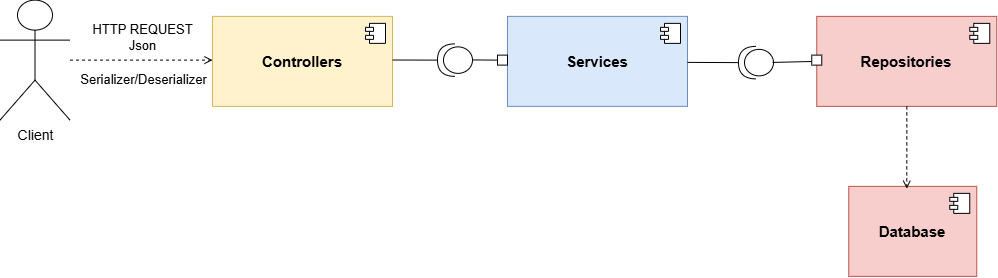

The diagram above was exported from draw.io. Its source (the exported page's mxGraphModel, read from the mxfile embedded in the PNG):
<mxGraphModel dx="1737" dy="1043" grid="1" gridSize="10" guides="1" tooltips="1" connect="1" arrows="1" fold="1" page="1" pageScale="1" pageWidth="827" pageHeight="1169" math="0" shadow="0">
  <root>
    <mxCell id="0" />
    <mxCell id="1" parent="0" />
    <mxCell id="2" parent="1" style="html=1;dropTarget=0;whiteSpace=wrap;fillColor=#fff2cc;strokeColor=#d6b656;" value="&lt;b&gt;&lt;font style=&quot;font-size: 15px;&quot;&gt;Controllers&lt;/font&gt;&lt;/b&gt;" vertex="1">
      <mxGeometry height="90" width="180" x="450" y="5608.87" as="geometry" />
    </mxCell>
    <mxCell id="3" parent="2" style="shape=module;jettyWidth=8;jettyHeight=4;" value="" vertex="1">
      <mxGeometry height="20" relative="1" width="20" x="1" as="geometry">
        <mxPoint x="-27" y="7" as="offset" />
      </mxGeometry>
    </mxCell>
    <mxCell id="4" parent="1" style="html=1;dropTarget=0;whiteSpace=wrap;fillColor=#dae8fc;strokeColor=#6c8ebf;" value="&lt;b&gt;&lt;font style=&quot;font-size: 15px;&quot;&gt;Services&lt;/font&gt;&lt;/b&gt;" vertex="1">
      <mxGeometry height="90" width="180" x="745" y="5608.87" as="geometry" />
    </mxCell>
    <mxCell id="5" parent="4" style="shape=module;jettyWidth=8;jettyHeight=4;" value="" vertex="1">
      <mxGeometry height="20" relative="1" width="20" x="1" as="geometry">
        <mxPoint x="-27" y="7" as="offset" />
      </mxGeometry>
    </mxCell>
    <mxCell id="6" parent="1" style="ellipse;whiteSpace=wrap;html=1;align=center;aspect=fixed;fillColor=none;strokeColor=none;resizable=0;perimeter=centerPerimeter;rotatable=0;allowArrows=0;points=[];outlineConnect=1;" value="" vertex="1">
      <mxGeometry height="10" width="10" x="645" y="5643.87" as="geometry" />
    </mxCell>
    <mxCell id="7" parent="1" style="shape=providedRequiredInterface;html=1;verticalLabelPosition=bottom;sketch=0;rotation=-180;" value="" vertex="1">
      <mxGeometry height="32.5" width="35" x="675" y="5636.37" as="geometry" />
    </mxCell>
    <mxCell id="8" parent="1" style="html=1;dropTarget=0;whiteSpace=wrap;fillColor=#f8cecc;strokeColor=#b85450;" value="&lt;b&gt;&lt;font style=&quot;font-size: 15px;&quot;&gt;Repositories&lt;/font&gt;&lt;/b&gt;" vertex="1">
      <mxGeometry height="90" width="180" x="1054.25" y="5608.87" as="geometry" />
    </mxCell>
    <mxCell id="9" parent="8" style="shape=module;jettyWidth=8;jettyHeight=4;" value="" vertex="1">
      <mxGeometry height="20" relative="1" width="20" x="1" as="geometry">
        <mxPoint x="-27" y="7" as="offset" />
      </mxGeometry>
    </mxCell>
    <mxCell id="10" parent="1" style="ellipse;whiteSpace=wrap;html=1;align=center;aspect=fixed;fillColor=none;strokeColor=none;resizable=0;perimeter=centerPerimeter;rotatable=0;allowArrows=0;points=[];outlineConnect=1;" value="" vertex="1">
      <mxGeometry height="10" width="10" x="975" y="5643.87" as="geometry" />
    </mxCell>
    <mxCell id="11" parent="1" style="rounded=0;whiteSpace=wrap;html=1;" value="" vertex="1">
      <mxGeometry height="10" width="10" x="735" y="5647.62" as="geometry" />
    </mxCell>
    <mxCell id="12" parent="1" style="html=1;dropTarget=0;whiteSpace=wrap;fillColor=#f8cecc;strokeColor=#b85450;" value="&lt;b&gt;&lt;font style=&quot;font-size: 15px;&quot;&gt;Database&lt;/font&gt;&lt;/b&gt;" vertex="1">
      <mxGeometry height="90" width="128" x="1086.25" y="5778.87" as="geometry" />
    </mxCell>
    <mxCell id="13" parent="12" style="shape=module;jettyWidth=8;jettyHeight=4;" value="" vertex="1">
      <mxGeometry height="20" relative="1" width="20" x="1" as="geometry">
        <mxPoint x="-27" y="7" as="offset" />
      </mxGeometry>
    </mxCell>
    <mxCell id="14" edge="1" parent="1" style="endArrow=none;html=1;rounded=0;entryX=1;entryY=0.5;entryDx=0;entryDy=0;entryPerimeter=0;" target="7" value="">
      <mxGeometry height="50" relative="1" width="50" as="geometry">
        <mxPoint x="630" y="5652.5" as="sourcePoint" />
        <mxPoint x="670" y="5652.87" as="targetPoint" />
      </mxGeometry>
    </mxCell>
    <mxCell id="15" edge="1" parent="1" style="endArrow=none;html=1;rounded=0;entryX=0;entryY=0.5;entryDx=0;entryDy=0;" target="11" value="">
      <mxGeometry height="50" relative="1" width="50" as="geometry">
        <mxPoint x="710" y="5652.43" as="sourcePoint" />
        <mxPoint x="740" y="5652.87" as="targetPoint" />
      </mxGeometry>
    </mxCell>
    <mxCell id="16" edge="1" parent="1" source="8" style="edgeStyle=orthogonalEdgeStyle;rounded=0;orthogonalLoop=1;jettySize=auto;html=1;entryX=0.453;entryY=0.026;entryDx=0;entryDy=0;entryPerimeter=0;dashed=1;endArrow=open;endFill=0;" target="12">
      <mxGeometry relative="1" as="geometry" />
    </mxCell>
    <mxCell id="17" parent="1" style="ellipse;whiteSpace=wrap;html=1;align=center;aspect=fixed;fillColor=none;strokeColor=none;resizable=0;perimeter=centerPerimeter;rotatable=0;allowArrows=0;points=[];outlineConnect=1;" value="" vertex="1">
      <mxGeometry height="10" width="10" x="960" y="5646.37" as="geometry" />
    </mxCell>
    <mxCell id="18" parent="1" style="shape=providedRequiredInterface;html=1;verticalLabelPosition=bottom;sketch=0;rotation=-180;" value="" vertex="1">
      <mxGeometry height="32.5" width="35" x="976" y="5638.87" as="geometry" />
    </mxCell>
    <mxCell id="19" edge="1" parent="1" style="endArrow=none;html=1;rounded=0;entryX=0;entryY=0.5;entryDx=0;entryDy=0;" target="8" value="">
      <mxGeometry height="50" relative="1" width="50" as="geometry">
        <mxPoint x="1010" y="5654.93" as="sourcePoint" />
        <mxPoint x="1035" y="5655.12" as="targetPoint" />
      </mxGeometry>
    </mxCell>
    <mxCell id="20" edge="1" parent="1" style="endArrow=none;html=1;rounded=0;entryX=1;entryY=0.5;entryDx=0;entryDy=0;entryPerimeter=0;" target="18" value="">
      <mxGeometry height="50" relative="1" width="50" as="geometry">
        <mxPoint x="925" y="5654.88" as="sourcePoint" />
        <mxPoint x="995" y="5654.88" as="targetPoint" />
      </mxGeometry>
    </mxCell>
    <mxCell id="21" parent="1" style="rounded=0;whiteSpace=wrap;html=1;" value="" vertex="1">
      <mxGeometry height="10" width="10" x="1049.25" y="5647.62" as="geometry" />
    </mxCell>
    <mxCell id="22" edge="1" parent="1" source="24" style="edgeStyle=orthogonalEdgeStyle;rounded=0;orthogonalLoop=1;jettySize=auto;html=1;entryX=0;entryY=0.5;entryDx=0;entryDy=0;dashed=1;endArrow=open;endFill=0;">
      <mxGeometry relative="1" as="geometry">
        <mxPoint x="450.0000000000001" y="5652.62" as="targetPoint" />
      </mxGeometry>
    </mxCell>
    <mxCell id="23" connectable="0" parent="22" style="edgeLabel;html=1;align=center;verticalAlign=middle;resizable=0;points=[];" value="&lt;div&gt;&lt;span style=&quot;background-color: light-dark(#ffffff, var(--ge-dark-color, #121212)); color: light-dark(rgb(0, 0, 0), rgb(255, 255, 255));&quot;&gt;&lt;font style=&quot;font-size: 13px;&quot;&gt;HTTP REQUEST&lt;/font&gt;&lt;/span&gt;&lt;/div&gt;&lt;div&gt;&lt;span style=&quot;background-color: light-dark(#ffffff, var(--ge-dark-color, #121212)); color: light-dark(rgb(0, 0, 0), rgb(255, 255, 255));&quot;&gt;&lt;font style=&quot;font-size: 13px;&quot;&gt;Json&lt;/font&gt;&lt;/span&gt;&lt;/div&gt;" vertex="1">
      <mxGeometry relative="1" x="-0.069" y="1" as="geometry">
        <mxPoint x="5" y="-22" as="offset" />
      </mxGeometry>
    </mxCell>
    <mxCell id="24" parent="1" style="shape=umlActor;verticalLabelPosition=bottom;verticalAlign=top;html=1;outlineConnect=0;" value="&lt;font style=&quot;font-size: 14px;&quot;&gt;Client&lt;/font&gt;" vertex="1">
      <mxGeometry height="120" width="70" x="237.50000000000003" y="5592.62" as="geometry" />
    </mxCell>
    <mxCell id="25" connectable="0" parent="1" style="edgeLabel;html=1;align=center;verticalAlign=middle;resizable=0;points=[];" value="&lt;div&gt;&lt;font style=&quot;font-size: 13px;&quot;&gt;Serializer/Deserializer&lt;/font&gt;&lt;/div&gt;" vertex="1">
      <mxGeometry x="380" y="5671.37" as="geometry" />
    </mxCell>
  </root>
</mxGraphModel>